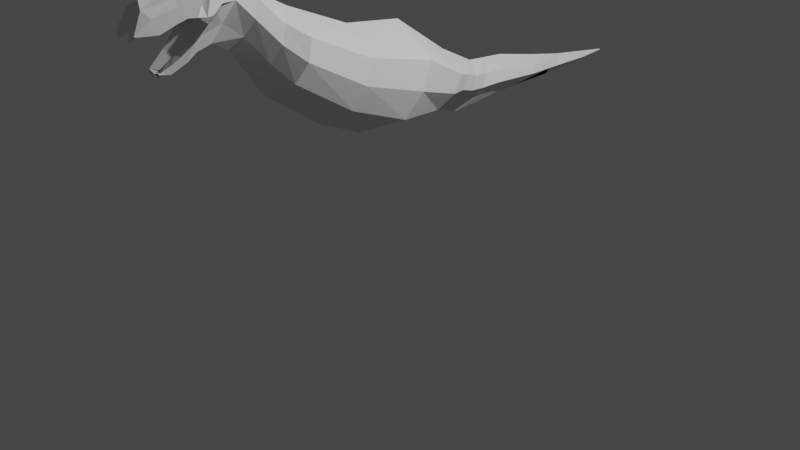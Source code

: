 # Source: creating_TREX.blend  (saved by Blender 3.3.6; exported with 4.5.12 LTS)
import bpy
from mathutils import Matrix  # noqa: F401  (used for matrix-valued properties, if any)

bpy.ops.wm.read_factory_settings(use_empty=True)
scene = bpy.context.scene
scene.name = 'Scene'

# ---- collections
col_collection = bpy.data.collections.new('Collection'); scene.collection.children.link(col_collection)

# ---- world
world_world = bpy.data.worlds.new('World'); scene.world = world_world
world_world.use_nodes = True; world_world.node_tree.nodes.clear()
_N = world_world.node_tree.nodes; _L = world_world.node_tree.links
n0 = _N.new('ShaderNodeOutputWorld'); n0.name = 'World Output'; n0.location = (300, 300)
n1 = _N.new('ShaderNodeBackground'); n1.name = 'Background'; n1.location = (10, 300)
n1.inputs[0].default_value = (0.05088, 0.05088, 0.05088, 1.0)
_L.new(n1.outputs[0], n0.inputs[0])
n0.is_active_output = True
world_world.color = (0.05088, 0.05088, 0.05088)
world_world.use_sun_shadow = False
world_world.sun_shadow_jitter_overblur = 0.0

# ---- cameras
cam_camera = bpy.data.cameras.new('Camera')
cam_camera.clip_end = 100.0
cam_camera.ortho_scale = 7.314

# ---- lights
light_light = bpy.data.lights.new('Light', 'POINT')
light_light.transmission_factor = 0.0
light_light.energy = 1000.0
light_light.shadow_soft_size = 0.1
light_light.shadow_maximum_resolution = 0.006
light_light.use_absolute_resolution = True

# ---- meshes
me_plane = bpy.data.meshes.new('Plane')
me_plane.from_pydata([(0.4292, -0.7282, 1.951), (0.3715, -0.9104, 1.494), (0.3796, 0.4683, 1.514), (0.3219, 0.2033, 1.206), (0.5604, -0.1394, 1.839), (0.5027, -0.3961, 1.313), (0.1856, 0.8858, 1.35), (0.1279, 0.6862, 1.118), (0.2137, 0.4447, 1.192), (0.2714, 0.677, 1.442), (0.1257, 1.344, 1.311), (0.06796, 1.144, 1.079), (0.1257, 1.869, 1.239), (0.06796, 1.74, 1.088), (0.04816, 2.329, 1.174), (0.0, 2.244, 1.075), (0.03609, 2.771, 1.138), (0.0, 2.734, 1.095), (0.001344, 3.143, 1.096), (0.06796, 0.897, 1.068), (0.1257, 1.109, 1.321), (0.4182, -1.375, 2.269), (0.3605, -1.527, 1.887), (0.1747, -1.72, 2.612), (0.117, -1.843, 2.303), (0.2855, -1.543, 2.393), (0.2277, -1.677, 2.071), (0.1257, -1.873, 2.778), (0.06796, -2.007, 2.444), (0.1257, -1.998, 2.807), (0.07576, -2.2, 2.388), (0.1617, -2.272, 2.7), (0.02437, -2.491, 2.184), (0.1568, -2.481, 2.745), (0.0, -2.628, 2.144), (0.09804, -2.751, 2.689), (0.07726, -2.633, 2.126), (0.07456, -2.859, 2.46), (0.07636, -2.636, 2.151), (0.4698, -0.8185, 1.725), (0.4202, 0.337, 1.362), (0.601, -0.2666, 1.578), (0.2262, 0.7869, 1.235), (0.312, 0.5619, 1.318), (0.1662, 1.245, 1.196), (0.1662, 1.805, 1.164), (0.08872, 2.287, 1.125), (0.07666, 2.752, 1.117), (0.0, 3.147, 1.101), (0.1662, 1.004, 1.196), (0.4588, -1.45, 2.08), (0.2152, -1.781, 2.459), (0.326, -1.609, 2.234), (0.1662, -1.931, 2.634), (0.1662, -2.059, 2.632), (0.239, -2.337, 2.586), (0.2033, -2.501, 2.563), (0.1715, -2.647, 2.498), (0.1319, -2.829, 2.507), (0.2045, -2.121, 2.767), (0.08573, -2.298, 2.327), (0.23, -2.191, 2.573), (0.2064, -2.227, 2.506), (0.08103, -2.621, 2.166), (0.1974, -2.127, 2.561), (0.1334, -2.457, 2.276), (0.1861, -2.346, 2.804), (0.002559, -2.559, 2.164), (0.2214, -2.418, 2.593), (0.1072, -2.539, 2.221), (0.229, -2.196, 2.765), (0.2549, -2.264, 2.579), (0.0556, -2.392, 2.249), (0.171, -2.338, 2.377), (0.0, -0.6448, 2.16), (0.0, -0.9921, 1.289), (0.0, 0.5896, 1.655), (0.0, 0.08439, 1.068), (0.0, -0.02202, 2.079), (0.0, -0.5112, 1.077), (0.0, 0.977, 1.456), (0.0, 0.5967, 1.014), (0.0, 0.3406, 1.081), (0.0, 0.7833, 1.556), (0.0, 1.435, 1.417), (0.0, 1.055, 0.9748), (0.0, 1.928, 1.307), (0.0, 1.682, 1.021), (0.0, 2.367, 1.219), (0.0, 2.206, 1.031), (0.0, 2.788, 1.158), (0.0, 2.717, 1.076), (0.0, 3.151, 1.106), (0.0, 3.143, 1.096), (0.0, 0.8019, 0.9551), (0.0, 1.206, 1.437), (0.0, -1.305, 2.443), (0.0, -1.595, 1.716), (0.0, -1.664, 2.753), (0.0, -1.899, 2.165), (0.0, -1.481, 2.541), (0.0, -1.737, 1.927), (0.0, -1.82, 2.911), (0.0, -2.074, 2.275), (0.0, -1.943, 2.968), (0.0, -2.224, 2.233), (0.0, -2.166, 2.926), (0.0, -2.479, 2.102), (0.0, -2.436, 2.808), (0.0, -2.592, 2.126), (0.0, -2.706, 2.752), (0.0, -2.592, 2.126), (0.0, -2.814, 2.523), (0.0, -2.595, 2.151), (0.0, -1.931, 2.634), (0.0, -2.059, 2.632), (0.0, -2.292, 2.586), (0.0, -2.456, 2.563), (0.0, -2.602, 2.498), (0.0, -2.784, 2.507), (0.0, -2.012, 2.947), (0.0, -2.319, 2.168), (0.0, -2.145, 2.573), (0.0, -2.186, 2.506), (0.0, -2.58, 2.166), (0.0, -2.085, 2.561), (0.0, -2.415, 2.276), (0.0, -2.301, 2.867), (0.0, -2.535, 2.114), (0.0, -2.372, 2.593), (0.0, -2.498, 2.221), (0.0, -2.089, 2.937), (0.0, -2.218, 2.579), (0.0, -2.399, 2.135), (0.0, -2.297, 2.377), (0.2295, -2.381, 2.736), (0.2056, -2.491, 2.69), (0.1598, -2.701, 2.63), (0.1286, -2.845, 2.515), (0.2532, -2.272, 2.763), (0.239, -2.337, 2.586), (0.2033, -2.501, 2.563), (0.1715, -2.647, 2.498), (0.1319, -2.829, 2.507), (0.2214, -2.418, 2.593)], [], [(41, 5, 3, 40), (39, 1, 5, 41), (43, 8, 7, 42), (40, 3, 8, 43), (49, 19, 11, 44), (44, 11, 13, 45), (45, 13, 15, 46), (46, 15, 17, 47), (47, 17, 18, 48), (42, 7, 19, 49), (39, 0, 21, 50), (52, 25, 23, 51), (50, 21, 25, 52), (51, 23, 27, 53), (53, 27, 29, 54), (71, 70, 31, 55), (37, 58, 143, 138), (56, 68, 144, 141), (35, 37, 138, 137), (67, 69, 63, 34), (72, 73, 65, 32), (28, 53, 64, 30), (24, 51, 53, 28), (22, 50, 52, 26), (26, 52, 51, 24), (1, 39, 50, 22), (6, 42, 49, 20), (16, 47, 48, 92), (14, 46, 47, 16), (12, 45, 46, 14), (10, 44, 45, 12), (20, 49, 44, 10), (2, 40, 43, 9), (9, 43, 42, 6), (0, 39, 41, 4), (4, 41, 40, 2), (30, 64, 62, 60), (54, 29, 59, 61), (32, 65, 69, 67), (68, 55, 140, 144), (60, 62, 73, 72), (61, 59, 70, 71), (5, 1, 75, 79), (69, 65, 126, 130), (21, 0, 74, 96), (1, 22, 97, 75), (7, 8, 82, 81), (70, 59, 120, 131), (23, 25, 100, 98), (2, 9, 83, 76), (61, 71, 132, 122), (22, 26, 101, 97), (8, 3, 77, 82), (72, 32, 107, 133), (25, 21, 96, 100), (9, 6, 80, 83), (73, 62, 123, 134), (26, 24, 99, 101), (11, 19, 94, 85), (27, 23, 98, 102), (6, 20, 95, 80), (24, 28, 103, 99), (13, 11, 85, 87), (59, 29, 104, 120), (29, 27, 102, 104), (10, 12, 86, 84), (60, 72, 133, 121), (28, 30, 105, 103), (54, 61, 122, 115), (15, 13, 87, 89), (31, 70, 131, 106), (12, 14, 88, 86), (30, 60, 121, 105), (62, 64, 125, 123), (17, 15, 89, 91), (63, 69, 130, 124), (33, 66, 127, 108), (14, 16, 90, 88), (65, 73, 134, 126), (57, 58, 119, 118), (32, 67, 128, 107), (64, 53, 114, 125), (56, 57, 118, 117), (18, 17, 91, 93), (0, 4, 78, 74), (68, 56, 117, 129), (35, 33, 108, 110), (16, 92, 90), (71, 55, 116, 132), (34, 36, 111, 109), (19, 7, 81, 94), (3, 5, 79, 77), (66, 31, 106, 127), (53, 54, 115, 114), (37, 35, 110, 112), (20, 10, 84, 95), (67, 34, 109, 128), (36, 38, 113, 111), (4, 2, 76, 78), (55, 68, 129, 116), (144, 135, 136, 141), (141, 136, 137, 142), (142, 137, 138, 143), (140, 139, 135, 144), (31, 66, 135, 139), (55, 31, 139, 140), (33, 35, 137, 136), (58, 57, 142, 143), (66, 33, 136, 135), (57, 56, 141, 142)])
_uv = me_plane.uv_layers.new(name='UVMap')
_uv.uv.foreach_set('vector', [0.5, 0.4726, 0.7647, 0.4726, 0.7647, 1.0, 0.5, 1.0, 0.5, 0.0, 0.7647, 0.0, 0.7647, 0.4726, 0.5, 0.4726, 0.5, 1.0, 0.732, 1.0, 0.6993, 1.0, 0.5, 1.0, 0.5, 1.0, 0.7647, 1.0, 0.732, 1.0, 0.5, 1.0, 0.5, 1.0, 0.6993, 1.0, 0.6993, 1.0, 0.5, 1.0, 0.5, 1.0, 0.6993, 1.0, 0.6993, 1.0, 0.5, 1.0, 0.5, 1.0, 0.6993, 1.0, 0.6993, 1.0, 0.5, 1.0, 0.5, 1.0, 0.6993, 1.0, 0.6993, 1.0, 0.5, 1.0, 0.5, 1.0, 0.6993, 1.0, 0.8764, 1.0, 0.5, 1.0, 0.5, 1.0, 0.6993, 1.0, 0.6993, 1.0, 0.5, 1.0, 0.5, 0.0, 0.24, 0.0, 0.24, 0.0, 0.5, 0.0, 0.5, 0.0, 0.24, 0.0, 0.24, 0.0, 0.5, 0.0, 0.5, 0.0, 0.24, 0.0, 0.24, 0.0, 0.5, 0.0, 0.5, 0.0, 0.24, 0.0, 0.24, 0.0, 0.5, 0.0, 0.5, 0.0, 0.24, 0.0, 0.24, 0.0, 0.5, 0.0, 0.5, 0.0, 0.24, 0.0, 0.24, 0.0, 0.5, 0.0, 0.0, 0.0, 0.5, 0.0, 0.5, 0.0, 0.24, 0.0, 0.5, 0.0, 0.5, 0.0, 0.5, 0.0, 0.5, 0.0, 0.0, 0.0, 0.0, 0.0, 0.24, 0.0, 0.24, 0.0, 0.9469, 0.0, 0.8871, 0.0, 0.9542, 0.0, 0.9785, 0.0, 0.8595, 0.0, 0.7014, 0.0, 0.82, 0.0, 0.9153, 0.0, 0.7647, 0.0, 0.5, 0.0, 0.5886, 0.0, 0.8064, 0.0, 0.7647, 0.0, 0.5, 0.0, 0.5, 0.0, 0.7647, 0.0, 0.7647, 0.0, 0.5, 0.0, 0.5, 0.0, 0.7647, 0.0, 0.7647, 0.0, 0.5, 0.0, 0.5, 0.0, 0.7647, 0.0, 0.7647, 0.0, 0.5, 0.0, 0.5, 0.0, 0.7647, 0.0, 0.3043, 1.0, 0.5, 1.0, 0.5, 1.0, 0.3043, 1.0, 0.3043, 1.0, 0.5, 1.0, 0.5, 1.0, 0.1236, 1.0, 0.3043, 1.0, 0.5, 1.0, 0.5, 1.0, 0.3043, 1.0, 0.3043, 1.0, 0.5, 1.0, 0.5, 1.0, 0.3043, 1.0, 0.3043, 1.0, 0.5, 1.0, 0.5, 1.0, 0.3043, 1.0, 0.3043, 1.0, 0.5, 1.0, 0.5, 1.0, 0.3043, 1.0, 0.24, 1.0, 0.5, 1.0, 0.5, 1.0, 0.2721, 1.0, 0.2721, 1.0, 0.5, 1.0, 0.5, 1.0, 0.3043, 1.0, 0.24, 0.0, 0.5, 0.0, 0.5, 0.4726, 0.24, 0.4726, 0.24, 0.4726, 0.5, 0.4726, 0.5, 1.0, 0.24, 1.0, 0.8064, 0.0, 0.5886, 0.0, 0.5827, 0.0, 0.8036, 0.0, 0.5, 0.0, 0.24, 0.0, 0.24, 0.0, 0.5, 0.0, 0.9153, 0.0, 0.82, 0.0, 0.8871, 0.0, 0.9469, 0.0, 0.5, 0.0, 0.5, 0.0, 0.5, 0.0, 0.5, 0.0, 0.8036, 0.0, 0.5827, 0.0, 0.7014, 0.0, 0.8595, 0.0, 0.5, 0.0, 0.24, 0.0, 0.24, 0.0, 0.5, 0.0, 0.7647, 0.4726, 0.7647, 0.0, 1.0, 0.0, 1.0, 0.4726, 0.8871, 0.0, 0.82, 0.0, 0.82, 0.0, 0.8871, 0.0, 0.24, 0.0, 0.24, 0.0, 0.0, 0.0, 0.0, 0.0, 0.7647, 0.0, 0.7647, 0.0, 1.0, 0.0, 1.0, 0.0, 0.6993, 1.0, 0.732, 1.0, 0.9382, 1.0, 0.8764, 1.0, 0.24, 0.0, 0.24, 0.0, 0.0, 0.0, 0.0, 0.0, 0.24, 0.0, 0.24, 0.0, 0.0, 0.0, 0.0, 0.0, 0.24, 1.0, 0.2721, 1.0, 0.06178, 1.0, 0.0, 1.0, 0.5, 0.0, 0.5, 0.0, 0.5, 0.0, 0.5, 0.0, 0.7647, 0.0, 0.7647, 0.0, 1.0, 0.0, 1.0, 0.0, 0.732, 1.0, 0.7647, 1.0, 1.0, 1.0, 0.9382, 1.0, 0.8595, 0.0, 0.9153, 0.0, 1.0, 0.0, 1.0, 0.0, 0.24, 0.0, 0.24, 0.0, 0.0, 0.0, 0.0, 0.0, 0.2721, 1.0, 0.3043, 1.0, 0.1236, 1.0, 0.06178, 1.0, 0.7014, 0.0, 0.5827, 0.0, 0.5827, 0.0, 0.7014, 0.0, 0.7647, 0.0, 0.7647, 0.0, 1.0, 0.0, 1.0, 0.0, 0.6993, 1.0, 0.6993, 1.0, 0.8764, 1.0, 0.8764, 1.0, 0.24, 0.0, 0.24, 0.0, 0.0, 0.0, 0.0, 0.0, 0.3043, 1.0, 0.3043, 1.0, 0.1236, 1.0, 0.1236, 1.0, 0.7647, 0.0, 0.7647, 0.0, 1.0, 0.0, 1.0, 0.0, 0.6993, 1.0, 0.6993, 1.0, 0.8764, 1.0, 0.8764, 1.0, 0.24, 0.0, 0.24, 0.0, 0.0, 0.0, 0.0, 0.0, 0.24, 0.0, 0.24, 0.0, 0.0, 0.0, 0.0, 0.0, 0.3043, 1.0, 0.3043, 1.0, 0.1236, 1.0, 0.1236, 1.0, 0.8036, 0.0, 0.8595, 0.0, 1.0, 0.0, 1.0, 0.0, 0.7647, 0.0, 0.8064, 0.0, 1.0, 0.0, 1.0, 0.0, 0.5, 0.0, 0.5, 0.0, 0.5, 0.0, 0.5, 0.0, 0.6993, 1.0, 0.6993, 1.0, 0.8764, 1.0, 0.8764, 1.0, 0.24, 0.0, 0.24, 0.0, 0.0, 0.0, 0.0, 0.0, 0.3043, 1.0, 0.3043, 1.0, 0.1236, 1.0, 0.1236, 1.0, 0.8064, 0.0, 0.8036, 0.0, 1.0, 0.0, 1.0, 0.0, 0.5827, 0.0, 0.5886, 0.0, 0.5886, 0.0, 0.5827, 0.0, 0.6993, 1.0, 0.6993, 1.0, 0.8764, 1.0, 0.8764, 1.0, 0.9542, 0.0, 0.8871, 0.0, 0.8871, 0.0, 0.9542, 0.0, 0.0, 0.0, 0.0, 0.0, 0.0, 0.0, 0.0, 0.0, 0.3043, 1.0, 0.3043, 1.0, 0.1236, 1.0, 0.1236, 1.0, 0.82, 0.0, 0.7014, 0.0, 0.7014, 0.0, 0.82, 0.0, 0.5, 0.0, 0.5, 0.0, 0.5, 0.0, 0.5, 0.0, 0.9153, 0.0, 0.9469, 0.0, 1.0, 0.0, 1.0, 0.0, 0.5886, 0.0, 0.5, 0.0, 0.5, 0.0, 0.5886, 0.0, 0.5, 0.0, 0.5, 0.0, 0.5, 0.0, 0.5, 0.0, 0.8764, 1.0, 0.6993, 1.0, 0.8764, 1.0, 0.8764, 1.0, 0.24, 0.0, 0.24, 0.4726, 0.0, 0.4726, 0.0, 0.0, 0.5, 0.0, 0.5, 0.0, 0.5, 0.0, 0.5, 0.0, 0.0, 0.0, 0.0, 0.0, 0.0, 0.0, 0.0, 0.0, 0.3043, 1.0, 0.1236, 1.0, 0.1236, 1.0, 0.5, 0.0, 0.5, 0.0, 0.5, 0.0, 0.5, 0.0, 0.9785, 0.0, 1.0, 0.0, 1.0, 0.0, 1.0, 0.0, 0.6993, 1.0, 0.6993, 1.0, 0.8764, 1.0, 0.8764, 1.0, 0.7647, 1.0, 0.7647, 0.4726, 1.0, 0.4726, 1.0, 1.0, 0.0, 0.0, 0.24, 0.0, 0.0, 0.0, 0.0, 0.0, 0.5, 0.0, 0.5, 0.0, 0.5, 0.0, 0.5, 0.0, 0.0, 0.0, 0.0, 0.0, 0.0, 0.0, 0.0, 0.0, 0.3043, 1.0, 0.3043, 1.0, 0.1236, 1.0, 0.1236, 1.0, 0.9469, 0.0, 0.9785, 0.0, 1.0, 0.0, 1.0, 0.0, 1.0, 0.0, 1.0, 0.0, 1.0, 0.0, 1.0, 0.0, 0.24, 0.4726, 0.24, 1.0, 0.0, 1.0, 0.0, 0.4726, 0.5, 0.0, 0.5, 0.0, 0.5, 0.0, 0.5, 0.0, 0.5, 0.0, 0.24, 0.0, 0.24, 0.0, 0.5, 0.0, 0.5, 0.0, 0.24, 0.0, 0.24, 0.0, 0.5, 0.0, 0.5, 0.0, 0.24, 0.0, 0.24, 0.0, 0.5, 0.0, 0.5, 0.0, 0.24, 0.0, 0.24, 0.0, 0.5, 0.0, 0.24, 0.0, 0.0, 0.0, 0.24, 0.0, 0.24, 0.0, 0.5, 0.0, 0.24, 0.0, 0.24, 0.0, 0.5, 0.0, 0.0, 0.0, 0.0, 0.0, 0.24, 0.0, 0.24, 0.0, 0.5, 0.0, 0.5, 0.0, 0.5, 0.0, 0.5, 0.0, 0.0, 0.0, 0.0, 0.0, 0.24, 0.0, 0.24, 0.0, 0.5, 0.0, 0.5, 0.0, 0.5, 0.0, 0.5, 0.0])
me_plane.update()

# ---- objects
ob_light = bpy.data.objects.new('Light', light_light)
ob_camera = bpy.data.objects.new('Camera', cam_camera)
ob_front = bpy.data.objects.new('front', None)
ob_side = bpy.data.objects.new('side', None)
ob_plane = bpy.data.objects.new('Plane', me_plane)

# ---- transforms, parenting, visibility, modifiers, constraints
ob_light.location = (4.076, 1.005, 5.904)
ob_light.rotation_euler = (0.6503, 0.05522, 1.866)
ob_light.lock_rotations_4d = False
ob_light.empty_display_type = 'ARROWS'
ob_light.color = (0.0, 0.0, 0.0, 0.0)
ob_light.lineart.crease_threshold = 0.0
ob_camera.location = (7.359, -6.926, 4.958)
ob_camera.rotation_euler = (1.109, 0.0, 0.8149)
ob_camera.lock_rotations_4d = False
ob_camera.empty_display_type = 'ARROWS'
ob_camera.color = (0.0, 0.0, 0.0, 0.0)
ob_camera.display_type = 'WIRE'
ob_camera.lineart.crease_threshold = 0.0
ob_front.location = (0.04947, 2.012, 1.347)
ob_front.rotation_euler = (1.571, -0.0, 0.0)
ob_front.scale = (1.15, 1.15, 1.15)
ob_front.empty_display_type = 'IMAGE'
ob_front.empty_display_size = 5.0
ob_front.use_empty_image_alpha = True
ob_front.color = (1.0, 1.0, 1.0, 0.2549)
ob_front.hide_select = True
ob_side.location = (-2.863, -0.05133, 1.576)
ob_side.rotation_euler = (1.571, -0.0, 4.712)
ob_side.scale = (1.432, 1.432, 1.432)
ob_side.empty_display_type = 'IMAGE'
ob_side.empty_display_size = 5.0
ob_side.use_empty_image_alpha = True
ob_side.color = (1.0, 1.0, 1.0, 0.2026)
ob_side.hide_select = True
ob_plane.location = (0.0, 0.0, 0.0)
_m = ob_plane.modifiers.new('Mirror', 'MIRROR')
_m.use_clip = True

# ---- collection membership
col_collection.objects.link(ob_light)
col_collection.objects.link(ob_camera)
col_collection.objects.link(ob_front)
col_collection.objects.link(ob_side)
col_collection.objects.link(ob_plane)

# ---- scene / render settings (as saved in the file)
scene.camera = ob_camera
scene.frame_start = 1; scene.frame_end = 250; scene.frame_set(1)
scene.render.engine = 'BLENDER_EEVEE_NEXT'
scene.cycles.sampling_pattern = 'TABULATED_SOBOL'
scene.cycles.use_light_tree = False
scene.view_settings.view_transform = 'Filmic'
bpy.context.view_layer.update()
